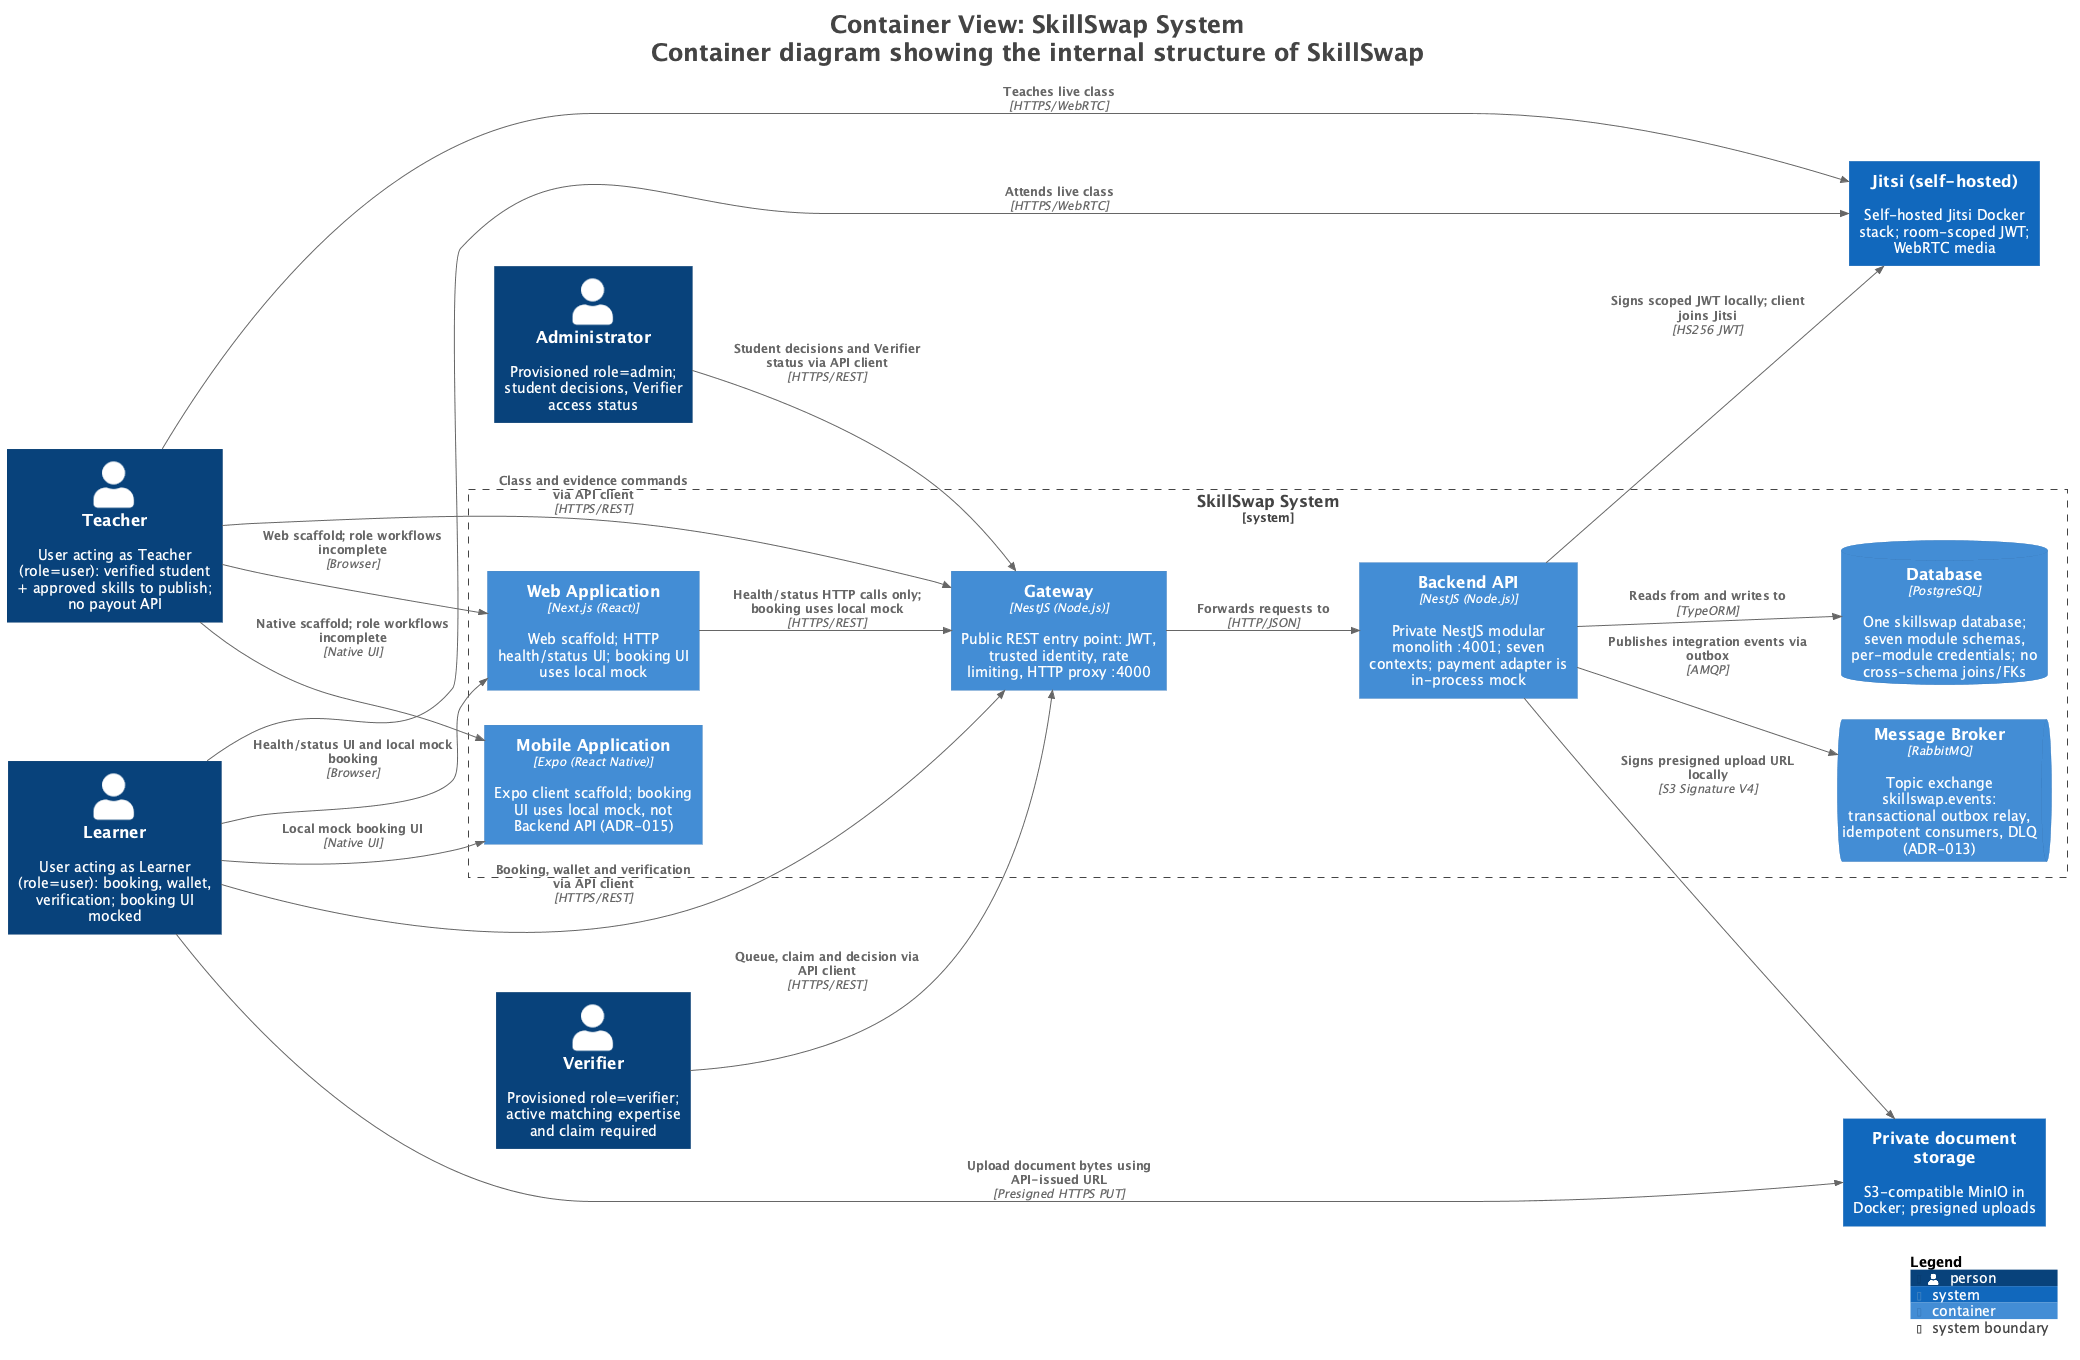

The diagram above was rendered by PlantUML. Its source (embedded in the PNG):
@startuml
title <size:24>Container View: SkillSwap System</size>\n<size:24>Container diagram showing the internal structure of SkillSwap</size>

set separator none
left to right direction

<style>
  root {
    BackgroundColor: #ffffff
    FontColor: #444444
  }
</style>

!include <C4/C4>
!include <C4/C4_Context>
!include <C4/C4_Container>

Person(Learner, "Learner", $descr="User acting as Learner (role=user): booking, wallet, verification; booking UI mocked", $tags="", $link="")
Person(Teacher, "Teacher", $descr="User acting as Teacher (role=user): verified student + approved skills to publish; no payout API", $tags="", $link="")
Person(Verifier, "Verifier", $descr="Provisioned role=verifier; active matching expertise and claim required", $tags="", $link="")
Person(Administrator, "Administrator", $descr="Provisioned role=admin; student decisions, Verifier access status", $tags="", $link="")
System(Privatedocumentstorage, "Private document storage", $descr="S3-compatible MinIO in Docker; presigned uploads", $tags="", $link="")
System(Jitsiselfhosted, "Jitsi (self-hosted)", $descr="Self-hosted Jitsi Docker stack; room-scoped JWT; WebRTC media", $tags="", $link="")

System_Boundary("SkillSwapSystem_boundary", "SkillSwap System", $tags="") {
  ContainerDb(SkillSwapSystem.Database, "Database", $techn="PostgreSQL", $descr="One skillswap database; seven module schemas, per-module credentials; no cross-schema joins/FKs", $tags="", $link="")
  ContainerQueue(SkillSwapSystem.MessageBroker, "Message Broker", $techn="RabbitMQ", $descr="Topic exchange skillswap.events: transactional outbox relay, idempotent consumers, DLQ (ADR-013)", $tags="", $link="")
  Container(SkillSwapSystem.WebApplication, "Web Application", $techn="Next.js (React)", $descr="Web scaffold; HTTP health/status UI; booking UI uses local mock", $tags="", $link="")
  Container(SkillSwapSystem.MobileApplication, "Mobile Application", $techn="Expo (React Native)", $descr="Expo client scaffold; booking UI uses local mock, not Backend API (ADR-015)", $tags="", $link="")
  Container(SkillSwapSystem.Gateway, "Gateway", $techn="NestJS (Node.js)", $descr="Public REST entry point: JWT, trusted identity, rate limiting, HTTP proxy :4000", $tags="", $link="")
  Container(SkillSwapSystem.BackendAPI, "Backend API", $techn="NestJS (Node.js)", $descr="Private NestJS modular monolith :4001; seven contexts; payment adapter is in-process mock", $tags="", $link="")
}

Rel(Learner, SkillSwapSystem.WebApplication, "Health/status UI and local mock booking", $techn="Browser", $tags="", $link="")
Rel(Teacher, SkillSwapSystem.WebApplication, "Web scaffold; role workflows incomplete", $techn="Browser", $tags="", $link="")
Rel(Verifier, SkillSwapSystem.Gateway, "Queue, claim and decision via API client", $techn="HTTPS/REST", $tags="", $link="")
Rel(Administrator, SkillSwapSystem.Gateway, "Student decisions and Verifier status via API client", $techn="HTTPS/REST", $tags="", $link="")
Rel(Learner, SkillSwapSystem.MobileApplication, "Local mock booking UI", $techn="Native UI", $tags="", $link="")
Rel(Teacher, SkillSwapSystem.MobileApplication, "Native scaffold; role workflows incomplete", $techn="Native UI", $tags="", $link="")
Rel(Learner, SkillSwapSystem.Gateway, "Booking, wallet and verification via API client", $techn="HTTPS/REST", $tags="", $link="")
Rel(Teacher, SkillSwapSystem.Gateway, "Class and evidence commands via API client", $techn="HTTPS/REST", $tags="", $link="")
Rel(Learner, Privatedocumentstorage, "Upload document bytes using API-issued URL", $techn="Presigned HTTPS PUT", $tags="", $link="")
Rel(Teacher, Jitsiselfhosted, "Teaches live class", $techn="HTTPS/WebRTC", $tags="", $link="")
Rel(Learner, Jitsiselfhosted, "Attends live class", $techn="HTTPS/WebRTC", $tags="", $link="")
Rel(SkillSwapSystem.WebApplication, SkillSwapSystem.Gateway, "Health/status HTTP calls only; booking uses local mock", $techn="HTTPS/REST", $tags="", $link="")
Rel(SkillSwapSystem.Gateway, SkillSwapSystem.BackendAPI, "Forwards requests to", $techn="HTTP/JSON", $tags="", $link="")
Rel(SkillSwapSystem.BackendAPI, SkillSwapSystem.Database, "Reads from and writes to", $techn="TypeORM", $tags="", $link="")
Rel(SkillSwapSystem.BackendAPI, SkillSwapSystem.MessageBroker, "Publishes integration events via outbox", $techn="AMQP", $tags="", $link="")
Rel(SkillSwapSystem.BackendAPI, Jitsiselfhosted, "Signs scoped JWT locally; client joins Jitsi", $techn="HS256 JWT", $tags="", $link="")
Rel(SkillSwapSystem.BackendAPI, Privatedocumentstorage, "Signs presigned upload URL locally", $techn="S3 Signature V4", $tags="", $link="")

SHOW_LEGEND(true)
hide stereotypes
@enduml